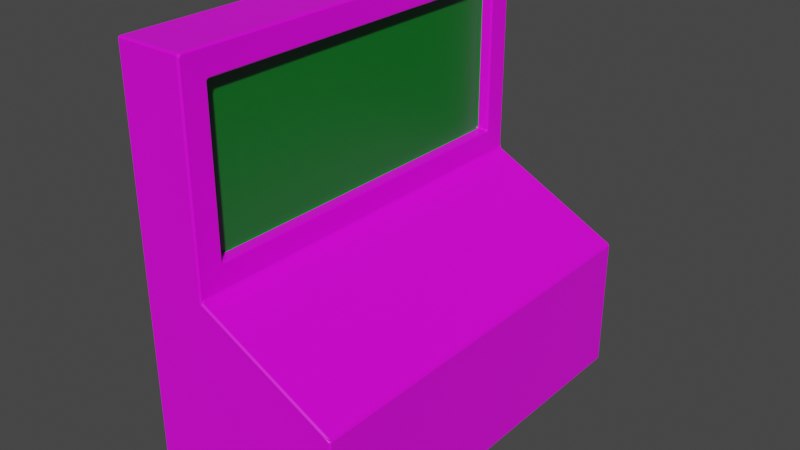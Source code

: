 # Source: computer.blend  (saved by Blender 2.92.15; exported with 4.5.12 LTS)
import bpy
from mathutils import Matrix  # noqa: F401  (used for matrix-valued properties, if any)

bpy.ops.wm.read_factory_settings(use_empty=True)
scene = bpy.context.scene
scene.name = 'Scene'

# ---- collections
col_collection = bpy.data.collections.new('Collection'); scene.collection.children.link(col_collection)

# ---- images (referenced by path relative to the original .blend; pixels are not part of the script)
import os
ASSET_DIR = os.environ.get("B2B_ASSET_DIR", "")  # directory of the original .blend (textures are referenced by path, not embedded)
HERE = os.path.dirname(os.path.abspath(__file__))  # packed textures are extracted next to this script under _unpacked/

def load_image(name, relpath, width, height, colorspace="sRGB"):
    """Load a texture the original file referenced (path relative to the .blend, or extracted next to this script)."""
    p = next((c for c in (os.path.join(HERE, relpath), os.path.join(ASSET_DIR, relpath)) if relpath and os.path.exists(c)), "")
    if p:
        img = bpy.data.images.load(p, check_existing=True)
        img.name = name
    else:  # same state as the original file: an image datablock whose file is absent (Cycles renders it pink)
        img = bpy.data.images.new(name, width, height)
        img.source = "FILE"
        img.filepath = "//" + (relpath or name)
    img.colorspace_settings.name = colorspace
    return img
img_computer_png = load_image('computer.png', 'computer.png', 1024, 1024, 'sRGB')

# ---- materials (node trees are filled in below, after node groups)
mat_material = bpy.data.materials.new('Material')
mat_material.alpha_threshold = 0.0
mat_material.use_transparent_shadow = False
mat_material.line_color = (0.0, 0.0, 0.0, 1.0)
mat_material_001 = bpy.data.materials.new('Material.001')
mat_material_001.use_transparent_shadow = False

# ---- material node trees
mat_material.use_nodes = True; mat_material.node_tree.nodes.clear()
_N = mat_material.node_tree.nodes; _L = mat_material.node_tree.links
n0 = _N.new('ShaderNodeOutputMaterial'); n0.name = 'Material Output'; n0.location = (300, 300)
n1 = _N.new('ShaderNodeBsdfPrincipled'); n1.name = 'Principled BSDF'; n1.location = (10, 300)
n1.distribution = 'GGX'
n1.subsurface_method = 'BURLEY'
n1.inputs[2].default_value = 0.4
n1.inputs[3].default_value = 1.45
n1.inputs[27].default_value = (0.0, 0.0, 0.0, 1.0)
n1.inputs[28].default_value = 1.0
n2 = _N.new('ShaderNodeTexImage'); n2.name = 'Image Texture'; n2.location = (-488, 276)
n2.image = img_computer_png
_L.new(n1.outputs[0], n0.inputs[0])
_L.new(n2.outputs[0], n1.inputs[0])
n0.is_active_output = True
mat_material_001.use_nodes = True; mat_material_001.node_tree.nodes.clear()
_N = mat_material_001.node_tree.nodes; _L = mat_material_001.node_tree.links
n0 = _N.new('ShaderNodeBsdfPrincipled'); n0.name = 'Principled BSDF'; n0.location = (10, 300)
n0.distribution = 'GGX'
n0.subsurface_method = 'BURLEY'
n0.inputs[0].default_value = (0.0, 0.1679, 0.01283, 1.0)
n0.inputs[3].default_value = 1.45
n0.inputs[27].default_value = (0.0, 0.0, 0.0, 1.0)
n0.inputs[28].default_value = 1.0
n1 = _N.new('ShaderNodeOutputMaterial'); n1.name = 'Material Output'; n1.location = (300, 300)
_L.new(n0.outputs[0], n1.inputs[0])
n1.is_active_output = True

# ---- world
world_world = bpy.data.worlds.new('World'); scene.world = world_world
world_world.use_nodes = True; world_world.node_tree.nodes.clear()
_N = world_world.node_tree.nodes; _L = world_world.node_tree.links
n0 = _N.new('ShaderNodeOutputWorld'); n0.name = 'World Output'; n0.location = (300, 300)
n1 = _N.new('ShaderNodeBackground'); n1.name = 'Background'; n1.location = (10, 300)
n1.inputs[0].default_value = (0.05088, 0.05088, 0.05088, 1.0)
_L.new(n1.outputs[0], n0.inputs[0])
n0.is_active_output = True
world_world.color = (0.05088, 0.05088, 0.05088)
world_world.use_sun_shadow = False
world_world.sun_shadow_jitter_overblur = 0.0

# ---- meshes
me_cube = bpy.data.meshes.new('Cube')
me_cube.from_pydata([(0.9782, 3.0, 0.9782), (0.9074, 3.0, 1.022), (0.9805, 2.978, 1.01), (1.0, 2.978, 0.9782), (0.9782, 2.978, -1.0), (0.9782, 3.0, -0.9782), (1.0, 2.978, -0.9782), (1.0, -2.978, 0.9782), (0.9805, -2.978, 1.01), (0.9074, -3.0, 1.022), (0.9782, -3.0, 0.9782), (1.0, -2.978, -0.9782), (0.9782, -3.0, -0.9782), (0.9782, -2.978, -1.0), (-1.978, 3.0, 0.9782), (-2.0, 2.978, 0.9782), (-2.0, 2.978, 1.022), (-1.978, 3.0, 1.022), (-2.0, 2.978, -0.9782), (-1.978, 3.0, -0.9782), (-1.978, 2.978, -1.0), (-2.0, -2.978, 0.9782), (-1.978, -3.0, 0.9782), (-1.978, -3.0, 1.022), (-2.0, -2.978, 1.022), (-1.978, -2.978, -1.0), (-1.978, -3.0, -0.9782), (-2.0, -2.978, -0.9782), (-1.022, -2.599, 2.379), (-1.022, -2.621, 2.401), (-1.0, -2.643, 2.388), (-1.0, -2.612, 2.357), (-1.978, -3.0, 2.022), (-2.0, -2.978, 2.022), (-2.0, -2.978, 1.978), (-1.978, -3.0, 1.978), (-1.022, 2.599, 2.379), (-1.0, 2.612, 2.357), (-1.0, 2.643, 2.388), (-1.022, 2.621, 2.401), (-2.0, 2.978, 2.022), (-1.978, 3.0, 2.022), (-1.978, 3.0, 1.978), (-2.0, 2.978, 1.978), (-1.022, -2.599, 4.621), (-1.0, -2.612, 4.643), (-1.0, -2.643, 4.612), (-1.022, -2.621, 4.599), (-1.978, -3.0, 4.978), (-1.978, -2.978, 5.0), (-2.0, -2.978, 4.978), (-1.022, 2.599, 4.621), (-1.022, 2.621, 4.599), (-1.0, 2.643, 4.612), (-1.0, 2.612, 4.643), (-2.0, 2.978, 4.978), (-1.978, 2.978, 5.0), (-1.978, 3.0, 4.978), (-1.0, 2.947, 2.022), (-0.9805, 2.978, 1.99), (-1.005, 3.0, 1.978), (-1.022, 3.0, 2.022), (-1.0, 2.978, 2.053), (-1.022, -3.0, 2.022), (-1.005, -3.0, 1.978), (-0.9805, -2.978, 1.99), (-1.0, -2.947, 2.022), (-1.0, -2.978, 2.053), (-1.0, 2.947, 4.978), (-1.0, 2.978, 4.947), (-1.022, 3.0, 4.978), (-1.022, 2.978, 5.0), (-1.022, -3.0, 4.978), (-1.0, -2.978, 4.947), (-1.0, -2.947, 4.978), (-1.022, -2.978, 5.0), (-1.163, 2.599, 2.379), (-1.163, 2.621, 2.401), (-1.185, 2.599, 2.401), (-1.163, -2.599, 2.379), (-1.185, -2.599, 2.401), (-1.163, -2.621, 2.401), (-1.163, 2.599, 4.621), (-1.185, 2.599, 4.599), (-1.163, 2.621, 4.599), (-1.163, -2.599, 4.621), (-1.163, -2.621, 4.599), (-1.185, -2.599, 4.599)], [], [(8, 2, 59, 65), (23, 9, 64, 35), (16, 24, 34, 43), (12, 10, 22, 26), (1, 17, 42, 60), (6, 3, 7, 11), (40, 33, 50, 55), (27, 21, 15, 18), (28, 36, 76, 79), (20, 4, 13, 25), (80, 78, 83, 87), (51, 44, 85, 82), (32, 63, 72, 48), (39, 52, 84, 77), (47, 29, 81, 86), (71, 56, 49, 75), (37, 31, 66, 58), (61, 41, 57, 70), (30, 46, 73, 67), (53, 38, 62, 69), (45, 54, 68, 74), (0, 1, 2, 3), (4, 5, 6), (7, 8, 9, 10), (11, 12, 13), (14, 15, 16, 17), (18, 19, 20), (21, 22, 23, 24), (25, 26, 27), (28, 29, 30, 31), (32, 33, 34, 35), (36, 37, 38, 39), (40, 41, 42, 43), (44, 45, 46, 47), (48, 49, 50), (51, 52, 53, 54), (55, 56, 57), (58, 59, 60, 61, 62), (63, 64, 65, 66, 67), (68, 69, 70, 71), (72, 73, 74, 75), (76, 77, 78), (79, 80, 81), (82, 83, 84), (85, 86, 87), (20, 25, 27, 18), (4, 20, 19, 5), (3, 6, 5, 0), (26, 22, 21, 27), (10, 12, 11, 7), (14, 19, 18, 15), (9, 23, 22, 10), (2, 8, 7, 3), (25, 13, 12, 26), (24, 16, 15, 21), (17, 1, 0, 14), (13, 4, 6, 11), (63, 32, 35, 64), (58, 66, 65, 59), (33, 40, 43, 34), (41, 61, 60, 42), (16, 43, 42, 17), (59, 2, 1, 60), (8, 65, 64, 9), (34, 24, 23, 35), (75, 49, 48, 72), (71, 75, 74, 68), (49, 56, 55, 50), (56, 71, 70, 57), (67, 73, 72, 63), (50, 33, 32, 48), (40, 55, 57, 41), (69, 62, 61, 70), (36, 28, 31, 37), (54, 45, 44, 51), (29, 47, 46, 30), (52, 39, 38, 53), (62, 38, 37, 58), (30, 67, 66, 31), (73, 46, 45, 74), (53, 69, 68, 54), (78, 80, 79, 76), (82, 85, 87, 83), (80, 87, 86, 81), (83, 78, 77, 84), (28, 79, 81, 29), (85, 44, 47, 86), (39, 77, 76, 36), (51, 82, 84, 52), (19, 14, 0, 5)])
me_cube.polygons.foreach_set('material_index', [0, 0, 0, 0, 0, 0, 0, 0, 0, 0, 1, 0, 0, 0, 0, 0, 0, 0, 0, 0, 0, 0, 0, 0, 0, 0, 0, 0, 0, 0, 0, 0, 0, 0, 0, 0, 0, 0, 0, 0, 0, 0, 1, 1, 0, 0, 0, 0, 0, 0, 0, 0, 0, 0, 0, 0, 0, 0, 0, 0, 0, 0, 0, 0, 0, 0, 0, 0, 0, 0, 0, 0, 0, 0, 0, 0, 0, 0, 0, 0, 0, 1, 1, 0, 1, 0, 0, 0, 0, 0])
_uv = me_cube.uv_layers.new(name='UVMap')
_uv.uv.foreach_set('vector', [0.6243, 0.4636, 0.6243, 0.9222, 0.4636, 0.9222, 0.4636, 0.4636, 0.4636, 0.1557, 0.6858, 0.1557, 0.5386, 0.2293, 0.4636, 0.2293, 0.001682, 0.1557, 0.4603, 0.1557, 0.4603, 0.2293, 0.001682, 0.2293, 0.6913, 0.001682, 0.6913, 0.1523, 0.4636, 0.1523, 0.4636, 0.001682, 0.7001, 0.1557, 0.9222, 0.1557, 0.9222, 0.2293, 0.8473, 0.2293, 0.7782, 0.9222, 0.6276, 0.9222, 0.6276, 0.4636, 0.7782, 0.4636, 0.001682, 0.2327, 0.4603, 0.2327, 0.4603, 0.4603, 0.001682, 0.4603, 0.4603, 0.001682, 0.4603, 0.1523, 0.001682, 0.1523, 0.001682, 0.001682, 0.9792, 0.4636, 0.9792, 0.8639, 0.9685, 0.8639, 0.9685, 0.4636, 0.001682, 0.4636, 0.2293, 0.4636, 0.2293, 0.9222, 0.001682, 0.9222, 0.9508, 0.4636, 0.9508, 0.8639, 0.7816, 0.8639, 0.7816, 0.4636, 0.9651, 0.4636, 0.9651, 0.8639, 0.9542, 0.8639, 0.9542, 0.4636, 0.4636, 0.2327, 0.5373, 0.2327, 0.5373, 0.4603, 0.4636, 0.4603, 0.9935, 0.6363, 0.9935, 0.8056, 0.9826, 0.8056, 0.9826, 0.6363, 0.9826, 0.6329, 0.9826, 0.4636, 0.9935, 0.4636, 0.9935, 0.6329, 0.9983, 0.4603, 0.9256, 0.4603, 0.9256, 0.001682, 0.9983, 0.001682, 0.4345, 0.894, 0.4345, 0.4918, 0.4603, 0.466, 0.4603, 0.9198, 0.8486, 0.2327, 0.9222, 0.2327, 0.9222, 0.4603, 0.8486, 0.4603, 0.4321, 0.4894, 0.2608, 0.4894, 0.235, 0.4636, 0.4579, 0.4636, 0.2608, 0.8964, 0.4321, 0.8964, 0.4579, 0.9222, 0.235, 0.9222, 0.2585, 0.4918, 0.2585, 0.894, 0.2327, 0.9198, 0.2327, 0.466, 0.6946, 0.1523, 0.7001, 0.154, 0.6944, 0.1547, 0.6929, 0.154, 0.6946, 0.0, 0.6946, 0.0, 0.6929, 0.001682, 0.6929, 0.1523, 0.6914, 0.154, 0.6858, 0.154, 0.6913, 0.154, 0.6929, 0.001682, 0.6913, 0.0, 0.6913, 0.0, 0.9222, 0.1523, 0.9239, 0.1523, 0.9239, 0.154, 0.9222, 0.154, 0.9239, 0.001682, 0.9239, 0.001682, 0.9222, 0.0, 0.4603, 0.1523, 0.4636, 0.1523, 0.4636, 0.1557, 0.4603, 0.1557, 0.4636, 0.0, 0.462, 0.001682, 0.462, 0.001682, 0.9826, 0.462, 0.9826, 0.462, 0.9809, 0.4627, 0.9809, 0.462, 0.4636, 0.2327, 0.4603, 0.2327, 0.4603, 0.2293, 0.4636, 0.2293, 0.9792, 0.8639, 0.9809, 0.8649, 0.9809, 0.8656, 0.9792, 0.8656, 0.9239, 0.2327, 0.9222, 0.231, 0.9222, 0.231, 0.9239, 0.2293, 0.9826, 0.6346, 0.9809, 0.6346, 0.9809, 0.6339, 0.9826, 0.6346, 0.4636, 0.4603, 0.4636, 0.462, 0.462, 0.4603, 0.9935, 0.8073, 0.9935, 0.8073, 0.9952, 0.8066, 0.9952, 0.8073, 0.001682, 0.4603, 0.001682, 0.462, 0.0, 0.4603, 0.8469, 0.2327, 0.8469, 0.231, 0.8473, 0.231, 0.8469, 0.2327, 0.8469, 0.235, 0.5373, 0.2327, 0.5386, 0.231, 0.5389, 0.231, 0.5389, 0.2327, 0.5389, 0.235, 0.8469, 0.4603, 0.8469, 0.4579, 0.8469, 0.4603, 0.8486, 0.462, 0.2327, 0.462, 0.235, 0.462, 0.2338, 0.4648, 0.2318, 0.4628, 0.9685, 0.8639, 0.9685, 0.8656, 0.9668, 0.8639, 0.9525, 0.4636, 0.9508, 0.462, 0.9508, 0.462, 0.7799, 0.8639, 0.7799, 0.8639, 0.7816, 0.8656, 0.9935, 0.6346, 0.9935, 0.6346, 0.9952, 0.6329, 0.001682, 0.0, 0.4603, 0.0, 0.4603, 0.001682, 0.001682, 0.001682, 0.6946, 0.0, 0.9222, 0.0, 0.9222, 0.001682, 0.6946, 0.001682, 0.6929, 0.1523, 0.6929, 0.001682, 0.6946, 0.001682, 0.6946, 0.1523, 0.4636, 0.001682, 0.4636, 0.1523, 0.4603, 0.1523, 0.4603, 0.001682, 0.6913, 0.1523, 0.6913, 0.001682, 0.6929, 0.001682, 0.6929, 0.1523, 0.9222, 0.1523, 0.9222, 0.001682, 0.9239, 0.001682, 0.9239, 0.1523, 0.6858, 0.1557, 0.4636, 0.1557, 0.4636, 0.1523, 0.6913, 0.1523, 0.6243, 0.9222, 0.6243, 0.4636, 0.6276, 0.4636, 0.6276, 0.9222, 0.4636, 0.0, 0.6913, 0.0, 0.6913, 0.001682, 0.4636, 0.001682, 0.4603, 0.1557, 0.001682, 0.1557, 0.001682, 0.1523, 0.4603, 0.1523, 0.9222, 0.1557, 0.7001, 0.1557, 0.6946, 0.1523, 0.9222, 0.1523, 0.2293, 0.9222, 0.2293, 0.4636, 0.231, 0.4636, 0.231, 0.9222, 0.5373, 0.2327, 0.4636, 0.2327, 0.4636, 0.2293, 0.5386, 0.2293, 0.4603, 0.9198, 0.4603, 0.466, 0.4636, 0.4636, 0.4636, 0.9222, 0.4603, 0.2327, 0.001682, 0.2327, 0.001682, 0.2293, 0.4603, 0.2293, 0.9222, 0.2327, 0.8486, 0.2327, 0.8473, 0.2293, 0.9222, 0.2293, 0.9239, 0.1557, 0.9239, 0.2293, 0.9222, 0.2293, 0.9222, 0.1557, 0.8454, 0.2302, 0.6944, 0.1547, 0.7001, 0.1557, 0.8473, 0.2293, 0.6914, 0.1547, 0.5405, 0.2302, 0.5386, 0.2293, 0.6858, 0.1557, 0.4603, 0.2293, 0.4603, 0.1557, 0.4636, 0.1557, 0.4636, 0.2293, 0.5373, 0.462, 0.4636, 0.462, 0.4636, 0.4603, 0.5373, 0.4603, 0.231, 0.9222, 0.231, 0.4636, 0.2327, 0.466, 0.2327, 0.9198, 0.4603, 0.462, 0.001682, 0.462, 0.001682, 0.4603, 0.4603, 0.4603, 0.9222, 0.462, 0.8486, 0.462, 0.8486, 0.4603, 0.9222, 0.4603, 0.5389, 0.235, 0.5389, 0.4579, 0.5373, 0.4603, 0.5373, 0.2327, 0.4603, 0.4603, 0.4603, 0.2327, 0.4636, 0.2327, 0.4636, 0.4603, 0.9239, 0.2327, 0.9239, 0.4603, 0.9222, 0.4603, 0.9222, 0.2327, 0.8469, 0.4579, 0.8469, 0.235, 0.8486, 0.2327, 0.8486, 0.4603, 0.4328, 0.8931, 0.4328, 0.4928, 0.4345, 0.4918, 0.4345, 0.894, 0.2585, 0.894, 0.2585, 0.4918, 0.2601, 0.4928, 0.2601, 0.8931, 0.4311, 0.4911, 0.2618, 0.4911, 0.2608, 0.4894, 0.4321, 0.4894, 0.2618, 0.8947, 0.4311, 0.8947, 0.4321, 0.8964, 0.2608, 0.8964, 0.4579, 0.9222, 0.4321, 0.8964, 0.4345, 0.894, 0.4603, 0.9198, 0.4321, 0.4894, 0.4579, 0.4636, 0.4603, 0.466, 0.4345, 0.4918, 0.235, 0.4636, 0.2608, 0.4894, 0.2585, 0.4918, 0.2327, 0.466, 0.2608, 0.8964, 0.235, 0.9222, 0.2327, 0.9198, 0.2585, 0.894, 0.9508, 0.8639, 0.9508, 0.4636, 0.9525, 0.4636, 0.9525, 0.8639, 0.7799, 0.8639, 0.7799, 0.4636, 0.7816, 0.4636, 0.7816, 0.8639, 0.9952, 0.4636, 0.9952, 0.6329, 0.9935, 0.6329, 0.9935, 0.4636, 0.7816, 0.8639, 0.9508, 0.8639, 0.9508, 0.8656, 0.7816, 0.8656, 0.9826, 0.462, 0.9935, 0.462, 0.9935, 0.4636, 0.9826, 0.4636, 0.9935, 0.6346, 0.9826, 0.6346, 0.9826, 0.6329, 0.9935, 0.6329, 0.9792, 0.8656, 0.9685, 0.8656, 0.9685, 0.8639, 0.9792, 0.8639, 0.9935, 0.8073, 0.9826, 0.8073, 0.9826, 0.8056, 0.9935, 0.8056, 0.9222, 0.001682, 0.9222, 0.1523, 0.6946, 0.1523, 0.6946, 0.001682])
me_cube.materials.append(mat_material)
me_cube.materials.append(mat_material_001)
me_cube.use_remesh_preserve_volume = False
me_cube.use_remesh_preserve_attributes = False
me_cube.use_mirror_vertex_groups = False
me_cube.update()

# ---- objects
ob_cube = bpy.data.objects.new('Cube', me_cube)

# ---- transforms, parenting, visibility, modifiers, constraints
ob_cube.location = (0.0, 0.0, 0.0)
ob_cube.lock_rotations_4d = False
ob_cube.empty_display_type = 'ARROWS'
ob_cube.lineart.crease_threshold = 0.0

# ---- collection membership
col_collection.objects.link(ob_cube)

# ---- scene / render settings (as saved in the file)
scene.frame_start = 1; scene.frame_end = 250; scene.frame_set(40)
scene.render.engine = 'BLENDER_EEVEE_NEXT'
scene.cycles.use_denoising = False
scene.cycles.samples = 128
scene.cycles.sampling_pattern = 'TABULATED_SOBOL'
scene.cycles.use_adaptive_sampling = False
scene.cycles.use_light_tree = False
scene.view_settings.view_transform = 'Filmic'
bpy.context.view_layer.update()

# ---- added for rendering (the .blend has no active camera and no usable light): camera, sun
cam_auto = bpy.data.cameras.new('AutoCamera')
cam_auto.lens = 50.0
cam_auto.sensor_width = 36.0
cam_auto.clip_end = 1000.0
ob_auto_camera = bpy.data.objects.new('AutoCamera', cam_auto)
scene.collection.objects.link(ob_auto_camera)
ob_auto_camera.location = (7.82702, -9.99243, 8.66162)
ob_auto_camera.rotation_euler = (1.09748, -7.21219e-08, 0.694738)
scene.camera = ob_auto_camera
light_auto_sun = bpy.data.lights.new('AutoSun', 'SUN')
light_auto_sun.energy = 3.0
light_auto_sun.angle = 0.0523599
ob_auto_sun = bpy.data.objects.new('AutoSun', light_auto_sun)
scene.collection.objects.link(ob_auto_sun)
ob_auto_sun.rotation_euler = (0.872665, 0.174533, 0.523599)
bpy.context.view_layer.update()

